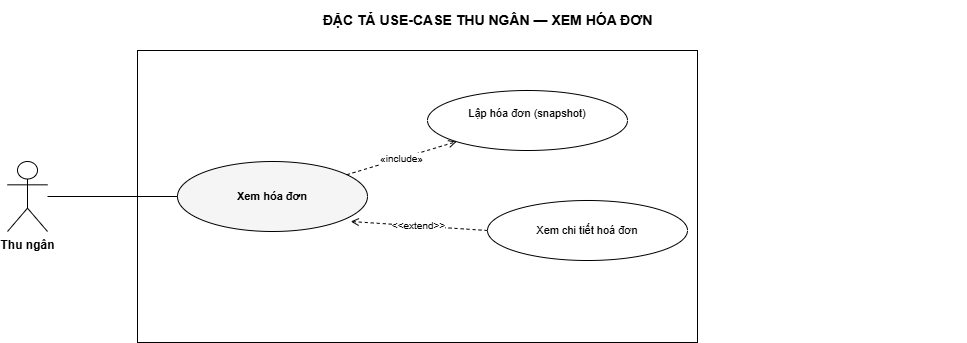

The diagram above was exported from draw.io. Its source (the exported page's mxGraphModel, read from the mxfile embedded in the PNG):
<mxGraphModel dx="941" dy="319" grid="1" gridSize="10" guides="1" tooltips="1" connect="1" arrows="1" fold="1" page="1" pageScale="1" pageWidth="1040" pageHeight="422" math="0" shadow="0">
  <root>
    <mxCell id="0" />
    <mxCell id="1" parent="0" />
    <mxCell id="title" value="ĐẶC TẢ USE-CASE THU NGÂN — XEM HÓA ĐƠN" style="text;html=1;fontSize=14;fontStyle=1;align=center;verticalAlign=middle;" parent="1" vertex="1">
      <mxGeometry x="40" y="40" width="960" height="40" as="geometry" />
    </mxCell>
    <mxCell id="boundary" value="" style="rounded=0;whiteSpace=wrap;html=1;verticalAlign=top;fontSize=11;fontStyle=2;fillColor=none;strokeColor=#000000;" parent="1" vertex="1">
      <mxGeometry x="170" y="90" width="560" height="292" as="geometry" />
    </mxCell>
    <mxCell id="a0" value="Thu ngân" style="shape=umlActor;verticalLabelPosition=bottom;verticalAlign=top;html=1;outlineConnect=0;fontSize=12;fontStyle=1;fillColor=#FFFFFF;strokeColor=#000000;" parent="1" vertex="1">
      <mxGeometry x="40" y="201" width="40" height="70" as="geometry" />
    </mxCell>
    <mxCell id="uc" value="Xem hóa đơn" style="ellipse;whiteSpace=wrap;html=1;fontSize=11;verticalAlign=middle;fillColor=#FFFFFF;strokeColor=#000000;fontStyle=1;fillColor=#F5F5F5;" parent="1" vertex="1">
      <mxGeometry x="210" y="201" width="190" height="70" as="geometry" />
    </mxCell>
    <mxCell id="inc0" value="Lập hóa đơn (snapshot)&lt;div&gt;&lt;br/&gt;&lt;/div&gt;" style="ellipse;whiteSpace=wrap;html=1;fontSize=11;verticalAlign=middle;fillColor=#FFFFFF;strokeColor=#000000;" parent="1" vertex="1">
      <mxGeometry x="460" y="130" width="200" height="60" as="geometry" />
    </mxCell>
    <mxCell id="e-a0" value="" style="edgeStyle=none;html=1;fontSize=10;endArrow=none;strokeColor=#000000;" parent="1" source="a0" target="uc" edge="1">
      <mxGeometry relative="1" as="geometry" />
    </mxCell>
    <mxCell id="e-inc0" value="«include»" style="edgeStyle=none;html=1;fontSize=10;endArrow=open;endFill=0;dashed=1;strokeColor=#000000;" parent="1" source="uc" target="inc0" edge="1">
      <mxGeometry relative="1" as="geometry" />
    </mxCell>
    <mxCell id="2" value="&lt;div&gt;Xem chi tiết hoá đơn&lt;/div&gt;" style="ellipse;whiteSpace=wrap;html=1;fontSize=11;verticalAlign=middle;fillColor=#FFFFFF;strokeColor=#000000;" vertex="1" parent="1">
      <mxGeometry x="520" y="240" width="200" height="60" as="geometry" />
    </mxCell>
    <mxCell id="3" value="&amp;lt;&amp;lt;extend&amp;gt;&amp;gt;" style="edgeStyle=none;html=1;fontSize=10;endArrow=open;endFill=0;dashed=1;strokeColor=#000000;exitX=0;exitY=0.5;exitDx=0;exitDy=0;entryX=0.912;entryY=0.857;entryDx=0;entryDy=0;entryPerimeter=0;" edge="1" parent="1" source="2" target="uc">
      <mxGeometry relative="1" as="geometry">
        <mxPoint x="389" y="224" as="sourcePoint" />
        <mxPoint x="499" y="191" as="targetPoint" />
      </mxGeometry>
    </mxCell>
  </root>
</mxGraphModel>